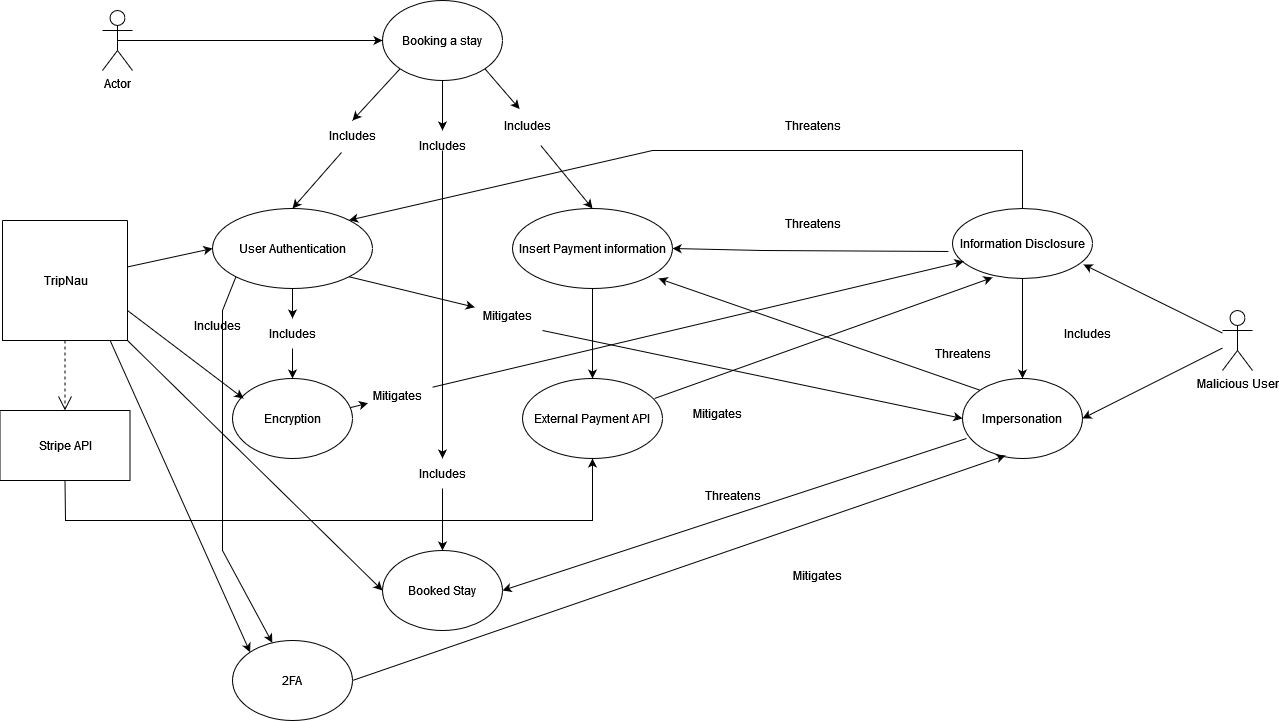

The diagram above was exported from draw.io. Its source (the exported page's mxGraphModel, read from the mxfile embedded in the PNG):
<mxGraphModel dx="1687" dy="845" grid="1" gridSize="10" guides="1" tooltips="1" connect="1" arrows="1" fold="1" page="1" pageScale="1" pageWidth="850" pageHeight="1100" math="0" shadow="0">
  <root>
    <mxCell id="0" />
    <mxCell id="1" parent="0" />
    <mxCell id="ttiiFxS0tTTTfhQGHmDa-1" value="Actor" style="shape=umlActor;verticalLabelPosition=bottom;verticalAlign=top;html=1;outlineConnect=0;" parent="1" vertex="1">
      <mxGeometry x="210" y="220" width="30" height="60" as="geometry" />
    </mxCell>
    <mxCell id="ttiiFxS0tTTTfhQGHmDa-2" value="Booking a stay" style="ellipse;whiteSpace=wrap;html=1;" parent="1" vertex="1">
      <mxGeometry x="490" y="210" width="120" height="80" as="geometry" />
    </mxCell>
    <mxCell id="ttiiFxS0tTTTfhQGHmDa-3" value="User Authentication" style="ellipse;whiteSpace=wrap;html=1;" parent="1" vertex="1">
      <mxGeometry x="320" y="418" width="160" height="80" as="geometry" />
    </mxCell>
    <mxCell id="ttiiFxS0tTTTfhQGHmDa-4" value="" style="endArrow=classic;html=1;rounded=0;exitX=0.5;exitY=0.5;exitDx=0;exitDy=0;exitPerimeter=0;" parent="1" source="ttiiFxS0tTTTfhQGHmDa-1" target="ttiiFxS0tTTTfhQGHmDa-2" edge="1">
      <mxGeometry width="50" height="50" relative="1" as="geometry">
        <mxPoint x="400" y="400" as="sourcePoint" />
        <mxPoint x="450" y="350" as="targetPoint" />
        <Array as="points">
          <mxPoint x="370" y="250" />
        </Array>
      </mxGeometry>
    </mxCell>
    <mxCell id="ttiiFxS0tTTTfhQGHmDa-6" value="" style="endArrow=classic;html=1;rounded=0;exitX=0.343;exitY=1.067;exitDx=0;exitDy=0;entryX=0.5;entryY=0;entryDx=0;entryDy=0;exitPerimeter=0;" parent="1" source="ttiiFxS0tTTTfhQGHmDa-7" target="ttiiFxS0tTTTfhQGHmDa-3" edge="1">
      <mxGeometry width="50" height="50" relative="1" as="geometry">
        <mxPoint x="490" y="400" as="sourcePoint" />
        <mxPoint x="540" y="350" as="targetPoint" />
      </mxGeometry>
    </mxCell>
    <mxCell id="ttiiFxS0tTTTfhQGHmDa-8" value="Encryption" style="ellipse;whiteSpace=wrap;html=1;" parent="1" vertex="1">
      <mxGeometry x="340" y="588" width="120" height="80" as="geometry" />
    </mxCell>
    <mxCell id="ttiiFxS0tTTTfhQGHmDa-9" value="" style="endArrow=classic;html=1;rounded=0;exitX=0.5;exitY=1;exitDx=0;exitDy=0;entryX=0.5;entryY=0;entryDx=0;entryDy=0;" parent="1" source="ttiiFxS0tTTTfhQGHmDa-10" target="ttiiFxS0tTTTfhQGHmDa-8" edge="1">
      <mxGeometry width="50" height="50" relative="1" as="geometry">
        <mxPoint x="490" y="550" as="sourcePoint" />
        <mxPoint x="480" y="580" as="targetPoint" />
      </mxGeometry>
    </mxCell>
    <mxCell id="ttiiFxS0tTTTfhQGHmDa-11" value="" style="swimlane;startSize=0;" parent="1" vertex="1">
      <mxGeometry x="110" y="430" width="125" height="120" as="geometry" />
    </mxCell>
    <mxCell id="ttiiFxS0tTTTfhQGHmDa-12" value="TripNau" style="text;html=1;align=center;verticalAlign=middle;resizable=0;points=[];autosize=1;strokeColor=none;fillColor=none;" parent="ttiiFxS0tTTTfhQGHmDa-11" vertex="1">
      <mxGeometry x="27.5" y="45" width="70" height="30" as="geometry" />
    </mxCell>
    <mxCell id="ttiiFxS0tTTTfhQGHmDa-13" value="Stripe API" style="html=1;whiteSpace=wrap;" parent="1" vertex="1">
      <mxGeometry x="107.5" y="620" width="130" height="70" as="geometry" />
    </mxCell>
    <mxCell id="ttiiFxS0tTTTfhQGHmDa-15" value="" style="endArrow=open;endSize=12;dashed=1;html=1;rounded=0;exitX=0.5;exitY=1;exitDx=0;exitDy=0;entryX=0.5;entryY=0;entryDx=0;entryDy=0;" parent="1" source="ttiiFxS0tTTTfhQGHmDa-11" target="ttiiFxS0tTTTfhQGHmDa-13" edge="1">
      <mxGeometry x="-0.1261" y="16" width="160" relative="1" as="geometry">
        <mxPoint x="430" y="530" as="sourcePoint" />
        <mxPoint x="590" y="530" as="targetPoint" />
        <mxPoint as="offset" />
      </mxGeometry>
    </mxCell>
    <mxCell id="ttiiFxS0tTTTfhQGHmDa-16" value="" style="endArrow=classic;html=1;rounded=0;entryX=0;entryY=0.5;entryDx=0;entryDy=0;" parent="1" source="ttiiFxS0tTTTfhQGHmDa-11" target="ttiiFxS0tTTTfhQGHmDa-3" edge="1">
      <mxGeometry width="50" height="50" relative="1" as="geometry">
        <mxPoint x="490" y="550" as="sourcePoint" />
        <mxPoint x="540" y="500" as="targetPoint" />
      </mxGeometry>
    </mxCell>
    <mxCell id="ttiiFxS0tTTTfhQGHmDa-17" value="" style="endArrow=classic;html=1;rounded=0;exitX=1;exitY=0.75;exitDx=0;exitDy=0;entryX=0.092;entryY=0.25;entryDx=0;entryDy=0;entryPerimeter=0;" parent="1" source="ttiiFxS0tTTTfhQGHmDa-11" target="ttiiFxS0tTTTfhQGHmDa-8" edge="1">
      <mxGeometry width="50" height="50" relative="1" as="geometry">
        <mxPoint x="490" y="550" as="sourcePoint" />
        <mxPoint x="540" y="500" as="targetPoint" />
      </mxGeometry>
    </mxCell>
    <mxCell id="ttiiFxS0tTTTfhQGHmDa-18" value="Insert Payment information" style="ellipse;whiteSpace=wrap;html=1;" parent="1" vertex="1">
      <mxGeometry x="620" y="418" width="160" height="80" as="geometry" />
    </mxCell>
    <mxCell id="ttiiFxS0tTTTfhQGHmDa-19" value="" style="endArrow=classic;html=1;rounded=0;exitX=0.69;exitY=1.167;exitDx=0;exitDy=0;entryX=0.5;entryY=0;entryDx=0;entryDy=0;exitPerimeter=0;" parent="1" source="m93n2cWjGEkyZkLYRHzt-18" target="ttiiFxS0tTTTfhQGHmDa-18" edge="1">
      <mxGeometry width="50" height="50" relative="1" as="geometry">
        <mxPoint x="560" y="300" as="sourcePoint" />
        <mxPoint x="435" y="428" as="targetPoint" />
      </mxGeometry>
    </mxCell>
    <mxCell id="ttiiFxS0tTTTfhQGHmDa-21" value="External Payment API" style="ellipse;whiteSpace=wrap;html=1;" parent="1" vertex="1">
      <mxGeometry x="630" y="588" width="140" height="80" as="geometry" />
    </mxCell>
    <mxCell id="ttiiFxS0tTTTfhQGHmDa-22" value="" style="endArrow=classic;html=1;rounded=0;entryX=0.5;entryY=0;entryDx=0;entryDy=0;exitX=0.5;exitY=1;exitDx=0;exitDy=0;" parent="1" source="ttiiFxS0tTTTfhQGHmDa-18" target="ttiiFxS0tTTTfhQGHmDa-21" edge="1">
      <mxGeometry width="50" height="50" relative="1" as="geometry">
        <mxPoint x="460" y="580" as="sourcePoint" />
        <mxPoint x="510" y="530" as="targetPoint" />
      </mxGeometry>
    </mxCell>
    <mxCell id="ttiiFxS0tTTTfhQGHmDa-23" value="" style="endArrow=classic;html=1;rounded=0;exitX=0.5;exitY=1;exitDx=0;exitDy=0;entryX=0.5;entryY=1;entryDx=0;entryDy=0;" parent="1" source="ttiiFxS0tTTTfhQGHmDa-13" target="ttiiFxS0tTTTfhQGHmDa-21" edge="1">
      <mxGeometry width="50" height="50" relative="1" as="geometry">
        <mxPoint x="460" y="580" as="sourcePoint" />
        <mxPoint x="510" y="530" as="targetPoint" />
        <Array as="points">
          <mxPoint x="173" y="730" />
          <mxPoint x="470" y="730" />
          <mxPoint x="700" y="730" />
        </Array>
      </mxGeometry>
    </mxCell>
    <mxCell id="ttiiFxS0tTTTfhQGHmDa-24" value="Malicious User" style="shape=umlActor;verticalLabelPosition=bottom;verticalAlign=top;html=1;outlineConnect=0;" parent="1" vertex="1">
      <mxGeometry x="1330" y="520" width="30" height="60" as="geometry" />
    </mxCell>
    <mxCell id="ttiiFxS0tTTTfhQGHmDa-25" value="Information Disclosure" style="ellipse;whiteSpace=wrap;html=1;" parent="1" vertex="1">
      <mxGeometry x="1060" y="418" width="140" height="70" as="geometry" />
    </mxCell>
    <mxCell id="ttiiFxS0tTTTfhQGHmDa-26" value="" style="endArrow=classic;html=1;rounded=0;entryX=0.936;entryY=0.8;entryDx=0;entryDy=0;entryPerimeter=0;" parent="1" source="ttiiFxS0tTTTfhQGHmDa-24" target="ttiiFxS0tTTTfhQGHmDa-25" edge="1">
      <mxGeometry width="50" height="50" relative="1" as="geometry">
        <mxPoint x="760" y="550" as="sourcePoint" />
        <mxPoint x="810" y="500" as="targetPoint" />
      </mxGeometry>
    </mxCell>
    <mxCell id="ttiiFxS0tTTTfhQGHmDa-27" value="" style="endArrow=classic;html=1;rounded=0;entryX=1;entryY=0;entryDx=0;entryDy=0;exitX=0.5;exitY=0;exitDx=0;exitDy=0;" parent="1" source="ttiiFxS0tTTTfhQGHmDa-25" target="ttiiFxS0tTTTfhQGHmDa-3" edge="1">
      <mxGeometry width="50" height="50" relative="1" as="geometry">
        <mxPoint x="760" y="550" as="sourcePoint" />
        <mxPoint x="810" y="500" as="targetPoint" />
        <Array as="points">
          <mxPoint x="1130" y="360" />
          <mxPoint x="760" y="360" />
        </Array>
      </mxGeometry>
    </mxCell>
    <mxCell id="ttiiFxS0tTTTfhQGHmDa-28" value="Threatens" style="text;html=1;align=center;verticalAlign=middle;resizable=0;points=[];autosize=1;strokeColor=none;fillColor=none;" parent="1" vertex="1">
      <mxGeometry x="880" y="320" width="80" height="30" as="geometry" />
    </mxCell>
    <mxCell id="ttiiFxS0tTTTfhQGHmDa-29" value="" style="endArrow=classic;html=1;rounded=0;exitX=-0.029;exitY=0.614;exitDx=0;exitDy=0;entryX=1;entryY=0.5;entryDx=0;entryDy=0;exitPerimeter=0;" parent="1" source="ttiiFxS0tTTTfhQGHmDa-25" target="ttiiFxS0tTTTfhQGHmDa-18" edge="1">
      <mxGeometry width="50" height="50" relative="1" as="geometry">
        <mxPoint x="949" y="436" as="sourcePoint" />
        <mxPoint x="750" y="420" as="targetPoint" />
        <Array as="points">
          <mxPoint x="870" y="460" />
        </Array>
      </mxGeometry>
    </mxCell>
    <mxCell id="ttiiFxS0tTTTfhQGHmDa-30" value="Threatens" style="text;html=1;align=center;verticalAlign=middle;resizable=0;points=[];autosize=1;strokeColor=none;fillColor=none;" parent="1" vertex="1">
      <mxGeometry x="880" y="418" width="80" height="30" as="geometry" />
    </mxCell>
    <mxCell id="ttiiFxS0tTTTfhQGHmDa-31" value="" style="endArrow=classic;html=1;rounded=0;entryX=0.079;entryY=0.757;entryDx=0;entryDy=0;entryPerimeter=0;" parent="1" source="ttiiFxS0tTTTfhQGHmDa-37" target="ttiiFxS0tTTTfhQGHmDa-25" edge="1">
      <mxGeometry width="50" height="50" relative="1" as="geometry">
        <mxPoint x="760" y="550" as="sourcePoint" />
        <mxPoint x="810" y="500" as="targetPoint" />
      </mxGeometry>
    </mxCell>
    <mxCell id="ttiiFxS0tTTTfhQGHmDa-33" value="" style="endArrow=classic;html=1;rounded=0;entryX=0.286;entryY=0.986;entryDx=0;entryDy=0;entryPerimeter=0;exitX=0.943;exitY=0.25;exitDx=0;exitDy=0;exitPerimeter=0;" parent="1" source="ttiiFxS0tTTTfhQGHmDa-21" target="ttiiFxS0tTTTfhQGHmDa-25" edge="1">
      <mxGeometry width="50" height="50" relative="1" as="geometry">
        <mxPoint x="630" y="666" as="sourcePoint" />
        <mxPoint x="1062" y="520" as="targetPoint" />
      </mxGeometry>
    </mxCell>
    <mxCell id="ttiiFxS0tTTTfhQGHmDa-34" value="Mitigates" style="text;html=1;align=center;verticalAlign=middle;resizable=0;points=[];autosize=1;strokeColor=none;fillColor=none;" parent="1" vertex="1">
      <mxGeometry x="790" y="608" width="70" height="30" as="geometry" />
    </mxCell>
    <mxCell id="ttiiFxS0tTTTfhQGHmDa-35" value="Impersonation" style="ellipse;whiteSpace=wrap;html=1;" parent="1" vertex="1">
      <mxGeometry x="1070" y="588" width="120" height="80" as="geometry" />
    </mxCell>
    <mxCell id="ttiiFxS0tTTTfhQGHmDa-36" value="" style="endArrow=classic;html=1;rounded=0;exitX=1;exitY=1;exitDx=0;exitDy=0;entryX=0;entryY=0.5;entryDx=0;entryDy=0;" parent="1" source="ttiiFxS0tTTTfhQGHmDa-32" target="ttiiFxS0tTTTfhQGHmDa-35" edge="1">
      <mxGeometry width="50" height="50" relative="1" as="geometry">
        <mxPoint x="610" y="580" as="sourcePoint" />
        <mxPoint x="660" y="530" as="targetPoint" />
      </mxGeometry>
    </mxCell>
    <mxCell id="ttiiFxS0tTTTfhQGHmDa-38" value="Booked Stay" style="ellipse;whiteSpace=wrap;html=1;" parent="1" vertex="1">
      <mxGeometry x="490" y="760" width="120" height="80" as="geometry" />
    </mxCell>
    <mxCell id="ttiiFxS0tTTTfhQGHmDa-39" value="" style="endArrow=classic;html=1;rounded=0;exitX=0;exitY=0;exitDx=0;exitDy=0;entryX=0.913;entryY=0.875;entryDx=0;entryDy=0;entryPerimeter=0;" parent="1" source="ttiiFxS0tTTTfhQGHmDa-35" target="ttiiFxS0tTTTfhQGHmDa-18" edge="1">
      <mxGeometry width="50" height="50" relative="1" as="geometry">
        <mxPoint x="610" y="580" as="sourcePoint" />
        <mxPoint x="660" y="530" as="targetPoint" />
      </mxGeometry>
    </mxCell>
    <mxCell id="ttiiFxS0tTTTfhQGHmDa-40" value="Threatens" style="text;html=1;align=center;verticalAlign=middle;resizable=0;points=[];autosize=1;strokeColor=none;fillColor=none;" parent="1" vertex="1">
      <mxGeometry x="1030" y="548" width="80" height="30" as="geometry" />
    </mxCell>
    <mxCell id="ttiiFxS0tTTTfhQGHmDa-41" value="" style="endArrow=classic;html=1;rounded=0;exitX=0.5;exitY=1;exitDx=0;exitDy=0;entryX=0.5;entryY=0;entryDx=0;entryDy=0;" parent="1" source="ttiiFxS0tTTTfhQGHmDa-42" target="ttiiFxS0tTTTfhQGHmDa-38" edge="1">
      <mxGeometry width="50" height="50" relative="1" as="geometry">
        <mxPoint x="610" y="580" as="sourcePoint" />
        <mxPoint x="660" y="530" as="targetPoint" />
      </mxGeometry>
    </mxCell>
    <mxCell id="ttiiFxS0tTTTfhQGHmDa-43" value="" style="endArrow=classic;html=1;rounded=0;exitX=0.033;exitY=0.75;exitDx=0;exitDy=0;exitPerimeter=0;entryX=1;entryY=0.5;entryDx=0;entryDy=0;" parent="1" source="ttiiFxS0tTTTfhQGHmDa-35" target="ttiiFxS0tTTTfhQGHmDa-38" edge="1">
      <mxGeometry width="50" height="50" relative="1" as="geometry">
        <mxPoint x="610" y="580" as="sourcePoint" />
        <mxPoint x="660" y="530" as="targetPoint" />
      </mxGeometry>
    </mxCell>
    <mxCell id="ttiiFxS0tTTTfhQGHmDa-44" value="Threatens" style="text;html=1;align=center;verticalAlign=middle;resizable=0;points=[];autosize=1;strokeColor=none;fillColor=none;" parent="1" vertex="1">
      <mxGeometry x="800" y="690" width="80" height="30" as="geometry" />
    </mxCell>
    <mxCell id="ttiiFxS0tTTTfhQGHmDa-45" value="" style="endArrow=classic;html=1;rounded=0;entryX=1;entryY=0.5;entryDx=0;entryDy=0;" parent="1" source="ttiiFxS0tTTTfhQGHmDa-24" target="ttiiFxS0tTTTfhQGHmDa-35" edge="1">
      <mxGeometry width="50" height="50" relative="1" as="geometry">
        <mxPoint x="1110" y="547" as="sourcePoint" />
        <mxPoint x="1041" y="489" as="targetPoint" />
      </mxGeometry>
    </mxCell>
    <mxCell id="ttiiFxS0tTTTfhQGHmDa-46" value="" style="endArrow=classic;html=1;rounded=0;exitX=1;exitY=1;exitDx=0;exitDy=0;entryX=0;entryY=0.5;entryDx=0;entryDy=0;" parent="1" source="ttiiFxS0tTTTfhQGHmDa-11" target="ttiiFxS0tTTTfhQGHmDa-38" edge="1">
      <mxGeometry width="50" height="50" relative="1" as="geometry">
        <mxPoint x="610" y="580" as="sourcePoint" />
        <mxPoint x="660" y="530" as="targetPoint" />
      </mxGeometry>
    </mxCell>
    <mxCell id="ttiiFxS0tTTTfhQGHmDa-47" value="" style="endArrow=classic;html=1;rounded=0;exitX=0.5;exitY=1;exitDx=0;exitDy=0;entryX=0.5;entryY=0;entryDx=0;entryDy=0;" parent="1" source="ttiiFxS0tTTTfhQGHmDa-25" target="ttiiFxS0tTTTfhQGHmDa-35" edge="1">
      <mxGeometry width="50" height="50" relative="1" as="geometry">
        <mxPoint x="610" y="580" as="sourcePoint" />
        <mxPoint x="660" y="530" as="targetPoint" />
      </mxGeometry>
    </mxCell>
    <mxCell id="ttiiFxS0tTTTfhQGHmDa-59" value="2FA" style="ellipse;whiteSpace=wrap;html=1;" parent="1" vertex="1">
      <mxGeometry x="340" y="850" width="120" height="80" as="geometry" />
    </mxCell>
    <mxCell id="ttiiFxS0tTTTfhQGHmDa-61" value="" style="endArrow=classic;html=1;rounded=0;exitX=0.862;exitY=1.002;exitDx=0;exitDy=0;entryX=0;entryY=0;entryDx=0;entryDy=0;exitPerimeter=0;" parent="1" source="ttiiFxS0tTTTfhQGHmDa-11" target="ttiiFxS0tTTTfhQGHmDa-59" edge="1">
      <mxGeometry width="50" height="50" relative="1" as="geometry">
        <mxPoint x="580" y="620" as="sourcePoint" />
        <mxPoint x="630" y="570" as="targetPoint" />
      </mxGeometry>
    </mxCell>
    <mxCell id="ttiiFxS0tTTTfhQGHmDa-62" value="" style="endArrow=classic;html=1;rounded=0;exitX=1;exitY=0.5;exitDx=0;exitDy=0;entryX=0.358;entryY=0.963;entryDx=0;entryDy=0;entryPerimeter=0;" parent="1" source="ttiiFxS0tTTTfhQGHmDa-59" target="ttiiFxS0tTTTfhQGHmDa-35" edge="1">
      <mxGeometry width="50" height="50" relative="1" as="geometry">
        <mxPoint x="580" y="620" as="sourcePoint" />
        <mxPoint x="630" y="570" as="targetPoint" />
      </mxGeometry>
    </mxCell>
    <mxCell id="ttiiFxS0tTTTfhQGHmDa-63" value="Mitigates" style="text;html=1;align=center;verticalAlign=middle;resizable=0;points=[];autosize=1;strokeColor=none;fillColor=none;" parent="1" vertex="1">
      <mxGeometry x="890" y="770" width="70" height="30" as="geometry" />
    </mxCell>
    <mxCell id="ttiiFxS0tTTTfhQGHmDa-64" value="Includes" style="text;html=1;align=center;verticalAlign=middle;resizable=0;points=[];autosize=1;strokeColor=none;fillColor=none;" parent="1" vertex="1">
      <mxGeometry x="1160" y="528" width="70" height="30" as="geometry" />
    </mxCell>
    <mxCell id="m93n2cWjGEkyZkLYRHzt-2" value="" style="endArrow=classic;html=1;rounded=0;exitX=0;exitY=1;exitDx=0;exitDy=0;" edge="1" parent="1" source="ttiiFxS0tTTTfhQGHmDa-3" target="ttiiFxS0tTTTfhQGHmDa-59">
      <mxGeometry width="50" height="50" relative="1" as="geometry">
        <mxPoint x="319" y="510" as="sourcePoint" />
        <mxPoint x="319" y="600" as="targetPoint" />
        <Array as="points">
          <mxPoint x="330" y="520" />
          <mxPoint x="330" y="760" />
        </Array>
      </mxGeometry>
    </mxCell>
    <mxCell id="m93n2cWjGEkyZkLYRHzt-4" value="" style="endArrow=classic;html=1;rounded=0;exitX=1;exitY=1;exitDx=0;exitDy=0;entryX=0.033;entryY=0.225;entryDx=0;entryDy=0;entryPerimeter=0;" edge="1" parent="1" source="ttiiFxS0tTTTfhQGHmDa-3" target="ttiiFxS0tTTTfhQGHmDa-32">
      <mxGeometry width="50" height="50" relative="1" as="geometry">
        <mxPoint x="457" y="486" as="sourcePoint" />
        <mxPoint x="1074" y="606" as="targetPoint" />
      </mxGeometry>
    </mxCell>
    <mxCell id="ttiiFxS0tTTTfhQGHmDa-32" value="Mitigates" style="text;html=1;align=center;verticalAlign=middle;resizable=0;points=[];autosize=1;strokeColor=none;fillColor=none;" parent="1" vertex="1">
      <mxGeometry x="580" y="510" width="70" height="30" as="geometry" />
    </mxCell>
    <mxCell id="m93n2cWjGEkyZkLYRHzt-5" value="" style="endArrow=classic;html=1;rounded=0;exitX=0.5;exitY=1;exitDx=0;exitDy=0;entryX=0.5;entryY=0;entryDx=0;entryDy=0;" edge="1" parent="1" source="ttiiFxS0tTTTfhQGHmDa-20" target="ttiiFxS0tTTTfhQGHmDa-42">
      <mxGeometry width="50" height="50" relative="1" as="geometry">
        <mxPoint x="550" y="290" as="sourcePoint" />
        <mxPoint x="550" y="760" as="targetPoint" />
        <Array as="points">
          <mxPoint x="550" y="360" />
        </Array>
      </mxGeometry>
    </mxCell>
    <mxCell id="ttiiFxS0tTTTfhQGHmDa-42" value="Includes" style="text;html=1;align=center;verticalAlign=middle;resizable=0;points=[];autosize=1;strokeColor=none;fillColor=none;" parent="1" vertex="1">
      <mxGeometry x="515" y="668" width="70" height="30" as="geometry" />
    </mxCell>
    <mxCell id="m93n2cWjGEkyZkLYRHzt-6" value="" style="endArrow=classic;html=1;rounded=0;entryX=0.079;entryY=0.757;entryDx=0;entryDy=0;entryPerimeter=0;" edge="1" parent="1" source="ttiiFxS0tTTTfhQGHmDa-8" target="ttiiFxS0tTTTfhQGHmDa-37">
      <mxGeometry width="50" height="50" relative="1" as="geometry">
        <mxPoint x="457" y="615" as="sourcePoint" />
        <mxPoint x="1071" y="471" as="targetPoint" />
      </mxGeometry>
    </mxCell>
    <mxCell id="ttiiFxS0tTTTfhQGHmDa-37" value="Mitigates" style="text;html=1;align=center;verticalAlign=middle;resizable=0;points=[];autosize=1;strokeColor=none;fillColor=none;" parent="1" vertex="1">
      <mxGeometry x="470" y="590" width="70" height="30" as="geometry" />
    </mxCell>
    <mxCell id="m93n2cWjGEkyZkLYRHzt-7" value="" style="endArrow=classic;html=1;rounded=0;exitX=0.5;exitY=1;exitDx=0;exitDy=0;entryX=0.5;entryY=0;entryDx=0;entryDy=0;" edge="1" parent="1" source="ttiiFxS0tTTTfhQGHmDa-3" target="ttiiFxS0tTTTfhQGHmDa-10">
      <mxGeometry width="50" height="50" relative="1" as="geometry">
        <mxPoint x="400" y="498" as="sourcePoint" />
        <mxPoint x="400" y="588" as="targetPoint" />
      </mxGeometry>
    </mxCell>
    <mxCell id="ttiiFxS0tTTTfhQGHmDa-10" value="Includes" style="text;html=1;align=center;verticalAlign=middle;resizable=0;points=[];autosize=1;strokeColor=none;fillColor=none;" parent="1" vertex="1">
      <mxGeometry x="365" y="528" width="70" height="30" as="geometry" />
    </mxCell>
    <mxCell id="m93n2cWjGEkyZkLYRHzt-8" value="Includes" style="text;html=1;align=center;verticalAlign=middle;resizable=0;points=[];autosize=1;strokeColor=none;fillColor=none;" vertex="1" parent="1">
      <mxGeometry x="290" y="520" width="70" height="30" as="geometry" />
    </mxCell>
    <mxCell id="m93n2cWjGEkyZkLYRHzt-13" value="" style="endArrow=classic;html=1;rounded=0;exitX=0.5;exitY=1;exitDx=0;exitDy=0;entryX=0.5;entryY=0;entryDx=0;entryDy=0;" edge="1" parent="1" source="ttiiFxS0tTTTfhQGHmDa-2" target="ttiiFxS0tTTTfhQGHmDa-20">
      <mxGeometry width="50" height="50" relative="1" as="geometry">
        <mxPoint x="550" y="290" as="sourcePoint" />
        <mxPoint x="550" y="668" as="targetPoint" />
        <Array as="points" />
      </mxGeometry>
    </mxCell>
    <mxCell id="ttiiFxS0tTTTfhQGHmDa-20" value="Includes" style="text;html=1;align=center;verticalAlign=middle;resizable=0;points=[];autosize=1;strokeColor=none;fillColor=none;" parent="1" vertex="1">
      <mxGeometry x="515" y="340" width="70" height="30" as="geometry" />
    </mxCell>
    <mxCell id="m93n2cWjGEkyZkLYRHzt-14" value="" style="endArrow=classic;html=1;rounded=0;exitX=0;exitY=1;exitDx=0;exitDy=0;entryX=0.5;entryY=0;entryDx=0;entryDy=0;" edge="1" parent="1" source="ttiiFxS0tTTTfhQGHmDa-2" target="ttiiFxS0tTTTfhQGHmDa-7">
      <mxGeometry width="50" height="50" relative="1" as="geometry">
        <mxPoint x="508" y="278" as="sourcePoint" />
        <mxPoint x="400" y="418" as="targetPoint" />
      </mxGeometry>
    </mxCell>
    <mxCell id="ttiiFxS0tTTTfhQGHmDa-7" value="Includes" style="text;html=1;align=center;verticalAlign=middle;resizable=0;points=[];autosize=1;strokeColor=none;fillColor=none;" parent="1" vertex="1">
      <mxGeometry x="425" y="330" width="70" height="30" as="geometry" />
    </mxCell>
    <mxCell id="m93n2cWjGEkyZkLYRHzt-19" value="" style="endArrow=classic;html=1;rounded=0;exitX=1;exitY=1;exitDx=0;exitDy=0;entryX=0.387;entryY=-0.049;entryDx=0;entryDy=0;entryPerimeter=0;" edge="1" parent="1" source="ttiiFxS0tTTTfhQGHmDa-2" target="m93n2cWjGEkyZkLYRHzt-18">
      <mxGeometry width="50" height="50" relative="1" as="geometry">
        <mxPoint x="592" y="278" as="sourcePoint" />
        <mxPoint x="700" y="418" as="targetPoint" />
      </mxGeometry>
    </mxCell>
    <mxCell id="m93n2cWjGEkyZkLYRHzt-18" value="Includes" style="text;html=1;align=center;verticalAlign=middle;resizable=0;points=[];autosize=1;strokeColor=none;fillColor=none;" vertex="1" parent="1">
      <mxGeometry x="600" y="320" width="70" height="30" as="geometry" />
    </mxCell>
  </root>
</mxGraphModel>